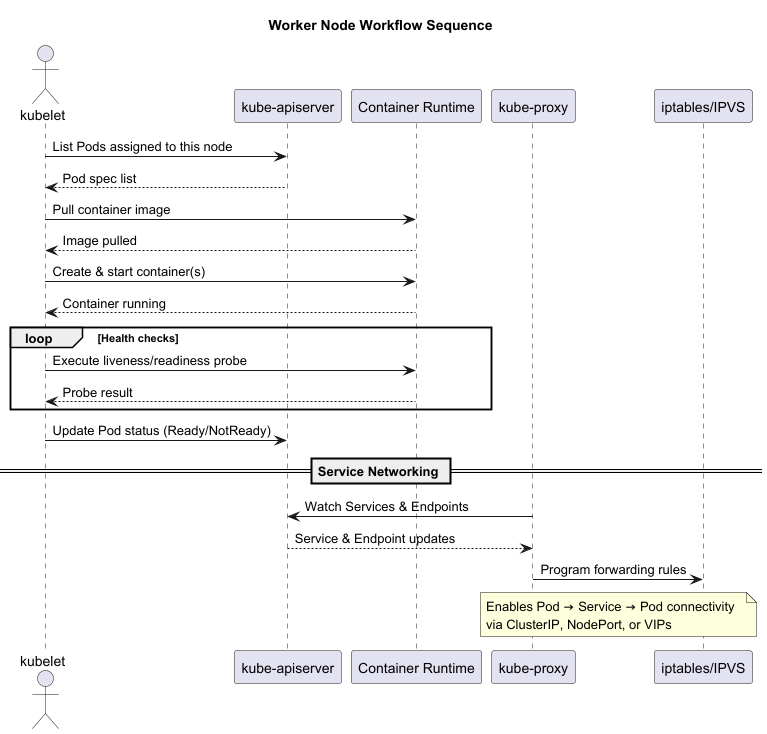

The diagram above was rendered by PlantUML. Its source (embedded in the PNG):
@startuml
title Worker Node Workflow Sequence

actor "kubelet" as Kubelet
participant "kube-apiserver" as APIServer
participant "Container Runtime" as Runtime

Kubelet -> APIServer : List Pods assigned to this node
APIServer --> Kubelet : Pod spec list

Kubelet -> Runtime : Pull container image
Runtime --> Kubelet : Image pulled

Kubelet -> Runtime : Create & start container(s)
Runtime --> Kubelet : Container running

loop Health checks
  Kubelet -> Runtime : Execute liveness/readiness probe
  Runtime --> Kubelet : Probe result
end

Kubelet -> APIServer : Update Pod status (Ready/NotReady)

== Service Networking ==

participant "kube-proxy" as KubeProxy
participant "iptables/IPVS" as NetRules

KubeProxy -> APIServer : Watch Services & Endpoints
APIServer --> KubeProxy : Service & Endpoint updates
KubeProxy -> NetRules : Program forwarding rules

note over KubeProxy, NetRules
  Enables Pod → Service → Pod connectivity  
  via ClusterIP, NodePort, or VIPs
end note

@enduml